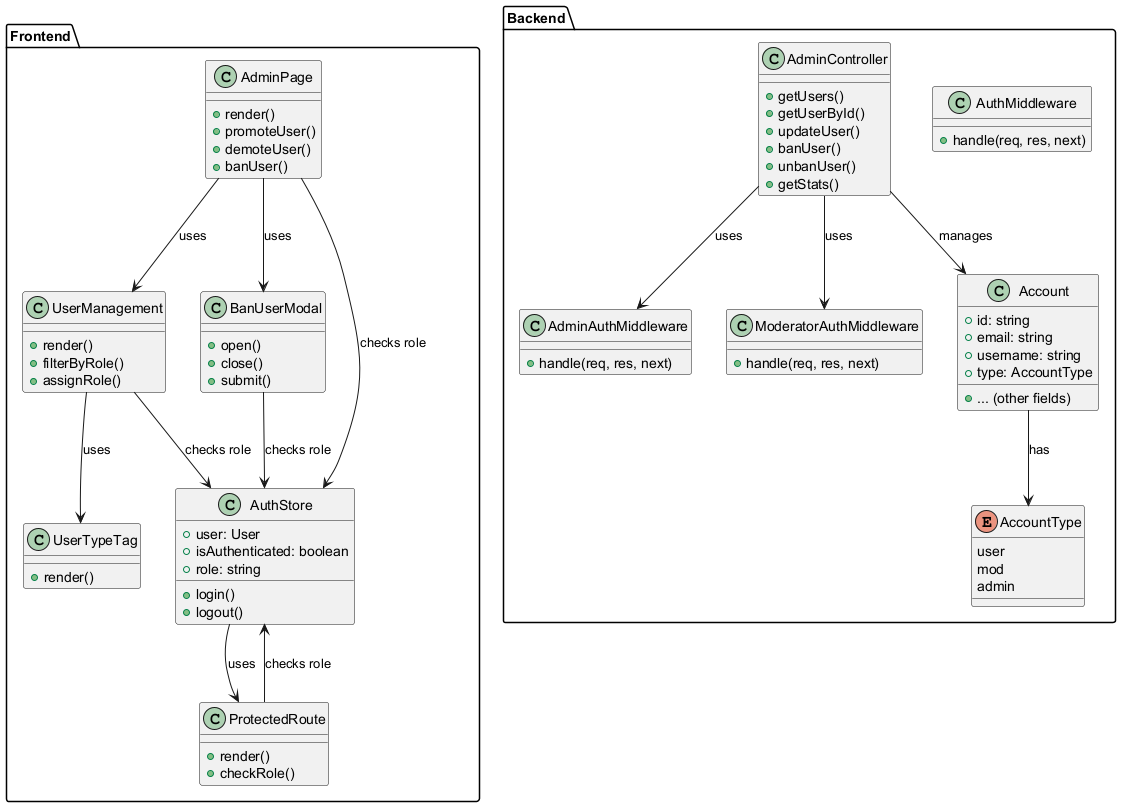

The diagram above was rendered by PlantUML. Its source (embedded in the PNG):
@startuml
' Class Diagram for Role-Based Access (Transaction 1.4)

package "Frontend" {
  class UserTypeTag {
    +render()
  }
  class AdminPage {
    +render()
    +promoteUser()
    +demoteUser()
    +banUser()
  }
  class UserManagement {
    +render()
    +filterByRole()
    +assignRole()
  }
  class BanUserModal {
    +open()
    +close()
    +submit()
  }
  class AuthStore {
    +user: User
    +isAuthenticated: boolean
    +role: string
    +login()
    +logout()
  }
  class ProtectedRoute {
    +render()
    +checkRole()
  }
}

package "Backend" {
  class AdminAuthMiddleware {
    +handle(req, res, next)
  }
  class ModeratorAuthMiddleware {
    +handle(req, res, next)
  }
  class AuthMiddleware {
    +handle(req, res, next)
  }
  class AdminController {
    +getUsers()
    +getUserById()
    +updateUser()
    +banUser()
    +unbanUser()
    +getStats()
  }
  class Account {
    +id: string
    +email: string
    +username: string
    +type: AccountType
    +... (other fields)
  }
  enum AccountType {
    user
    mod
    admin
  }
}

AdminPage --> UserManagement : uses
AdminPage --> BanUserModal : uses
UserManagement --> UserTypeTag : uses
AuthStore --> ProtectedRoute : uses
ProtectedRoute --> AuthStore : checks role
AdminPage --> AuthStore : checks role
UserManagement --> AuthStore : checks role
BanUserModal --> AuthStore : checks role

AdminController --> AdminAuthMiddleware : uses
AdminController --> ModeratorAuthMiddleware : uses
AdminController --> Account : manages
Account --> AccountType : has

@enduml